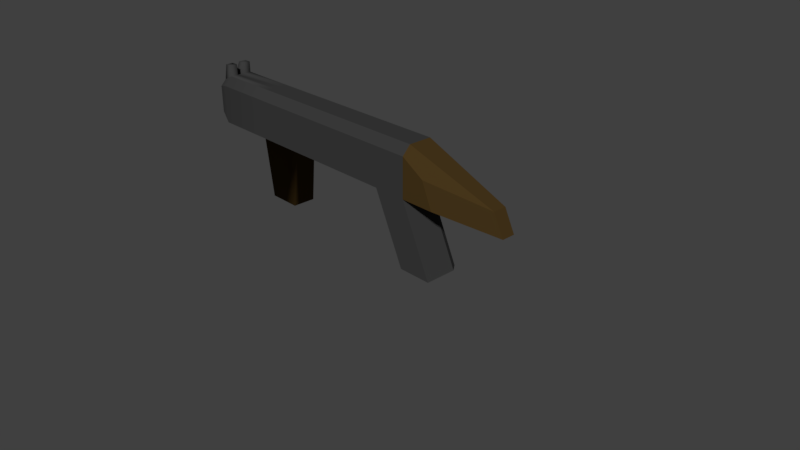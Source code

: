# Source: untitled.blend  (saved by Blender 2.79.0; exported with 4.5.12 LTS)
import bpy
from mathutils import Matrix  # noqa: F401  (used for matrix-valued properties, if any)

bpy.ops.wm.read_factory_settings(use_empty=True)
scene = bpy.context.scene
scene.name = 'Scene'

# ---- collections
col_collection_1 = bpy.data.collections.new('Collection 1'); scene.collection.children.link(col_collection_1)

# ---- materials (node trees are filled in below, after node groups)
mat_material_001 = bpy.data.materials.new('Material.001')
mat_material_001.alpha_threshold = 0.0
mat_material_001.use_transparent_shadow = False
mat_material_001.diffuse_color = (0.04364, 0.04364, 0.04364, 1.0)
mat_material_001.roughness = 0.5
mat_material_002 = bpy.data.materials.new('Material.002')
mat_material_002.alpha_threshold = 0.0
mat_material_002.use_transparent_shadow = False
mat_material_002.diffuse_color = (0.06171, 0.03624, 0.01082, 1.0)
mat_material_002.roughness = 0.5

# ---- material node trees

# ---- world
world_world = bpy.data.worlds.new('World'); scene.world = world_world
world_world.color = (0.05088, 0.05088, 0.05088)
world_world.use_sun_shadow = False
world_world.sun_shadow_jitter_overblur = 0.0
world_world.cycles.sampling_method = 'MANUAL'

# ---- cameras
cam_camera = bpy.data.cameras.new('Camera')
cam_camera.clip_end = 100.0
cam_camera.lens = 35.0
cam_camera.sensor_width = 32.0
cam_camera.sensor_height = 18.0
cam_camera.ortho_scale = 7.314
cam_camera.dof.focus_distance = 0.0
cam_camera.dof.aperture_fstop = 128.0

# ---- meshes
me_cube_001 = bpy.data.meshes.new('Cube.001')
me_cube_001.from_pydata([(-2.882, -0.1858, 1.244), (-2.882, -0.1858, 1.617), (-2.882, 0.1878, 1.244), (-2.882, 0.1878, 1.617), (1.36, -0.2643, 1.155), (1.212, -0.2643, 1.494), (1.36, 0.2643, 1.155), (1.212, 0.2643, 1.494), (0.8253, 0.2643, 1.155), (0.449, 0.2643, 1.155), (-0.00415, 0.2643, 1.155), (-1.345, 0.2643, 1.155), (-1.809, 0.2643, 1.155), (-1.809, 0.2643, 1.683), (-1.345, 0.2643, 1.683), (-0.00415, 0.2643, 1.683), (0.449, 0.2643, 1.683), (0.9022, 0.2643, 1.683), (-1.809, -0.2643, 1.155), (-1.345, -0.2643, 1.155), (-0.00415, -0.2643, 1.155), (0.449, -0.2643, 1.155), (0.9022, -0.2643, 1.155), (0.9022, -0.2643, 1.683), (0.449, -0.2643, 1.683), (-0.00415, -0.2643, 1.683), (-1.345, -0.2643, 1.683), (-1.809, -0.2643, 1.683), (1.251, 0.2643, 0.2367), (0.8751, 0.2643, 0.2367), (0.8751, -0.2643, 0.2367), (1.328, -0.2643, 0.2367), (-2.882, 0.1167, 1.244), (-2.882, 0.04198, 1.244), (-2.882, -0.03274, 1.244), (-2.882, -0.1075, 1.244), (-2.882, -0.1075, 1.699), (-2.882, -0.03274, 1.699), (-2.882, 0.04198, 1.699), (-2.882, 0.1167, 1.699), (2.254, -0.08464, 1.081), (2.254, -0.0248, 1.081), (2.254, 0.03504, 1.081), (2.254, 0.09487, 1.081), (2.115, 0.09487, 1.362), (2.115, 0.03504, 1.362), (2.115, -0.0248, 1.362), (2.115, -0.08464, 1.362), (0.9022, 0.1637, 1.799), (0.9022, 0.05798, 1.799), (0.9022, -0.04775, 1.799), (0.9022, -0.1535, 1.799), (0.449, 0.1637, 1.799), (0.449, 0.05798, 1.799), (0.449, -0.04775, 1.799), (0.449, -0.1535, 1.799), (-0.00415, 0.1637, 1.799), (-0.00415, 0.05798, 1.799), (-0.00415, -0.04775, 1.799), (-0.00415, -0.1535, 1.799), (-1.345, 0.1637, 1.799), (-1.345, 0.05798, 1.799), (-1.345, -0.04775, 1.799), (-1.345, -0.1535, 1.799), (-1.809, 0.1637, 1.799), (-1.809, 0.05798, 1.799), (-1.809, -0.04775, 1.799), (-1.809, -0.1535, 1.799), (-1.809, 0.235, 1.155), (-1.809, 0.05798, 1.155), (-1.809, -0.04775, 1.155), (-1.809, -0.2392, 1.155), (-1.345, 0.235, 1.155), (-1.345, 0.05798, 1.155), (-1.345, -0.04775, 1.155), (-1.345, -0.2392, 1.155), (-0.00415, 0.1637, 1.155), (-0.00415, 0.05798, 1.155), (-0.00415, -0.04775, 1.155), (-0.00415, -0.1535, 1.155), (0.449, 0.1637, 1.155), (0.449, 0.05798, 1.155), (0.449, -0.04775, 1.155), (0.449, -0.1535, 1.155), (0.9022, 0.1637, 1.155), (0.9022, 0.05798, 1.155), (0.9022, -0.04775, 1.155), (0.9022, -0.1535, 1.155), (0.8751, 0.1637, 0.2367), (0.8751, 0.05798, 0.2367), (0.8751, -0.04775, 0.2367), (0.8751, -0.1535, 0.2367), (1.328, 0.1637, 0.2367), (1.328, 0.05798, 0.2367), (1.328, -0.04775, 0.2367), (1.328, -0.1535, 0.2367), (-1.809, -0.1535, 0.2705), (-1.345, -0.1535, 0.2705), (-1.345, 0.05798, 0.2705), (-1.345, 0.1637, 0.2705), (-1.345, -0.04775, 0.2705), (-1.809, 0.1637, 0.2705), (-1.809, 0.05798, 0.2705), (-1.809, -0.04775, 0.2705), (-2.656, -0.2643, 1.683), (-2.656, -0.2643, 1.155), (-2.656, -0.1535, 1.799), (-2.656, -0.1963, 1.155), (-2.656, 0.2643, 1.683), (-2.656, 0.2643, 1.155), (-2.656, 0.1993, 1.155), (-2.656, 0.05798, 1.155), (-2.656, -0.04775, 1.155), (-2.656, 0.1637, 1.799), (-2.656, 0.05798, 1.799), (-2.656, -0.04775, 1.799), (-2.656, -0.1535, 1.946), (-2.759, -0.1535, 1.946), (-2.759, 0.1637, 1.946), (-2.759, 0.05798, 1.946), (-2.759, -0.04775, 1.946), (-2.656, 0.1637, 1.946), (-2.656, 0.05798, 1.946), (-2.656, -0.04775, 1.946)], [], [(32, 39, 3, 2), (8, 17, 7, 6), (40, 47, 5, 4), (105, 104, 1, 0), (87, 40, 4, 22), (106, 36, 1, 104), (47, 51, 23, 5), (51, 55, 24, 23), (55, 59, 25, 24), (59, 63, 26, 25), (63, 67, 27, 26), (107, 71, 18, 105), (71, 75, 19, 18), (75, 79, 20, 19), (79, 83, 21, 20), (87, 22, 31, 95), (4, 5, 23, 22), (22, 23, 24, 21), (21, 24, 25, 20), (20, 25, 26, 19), (19, 26, 27, 18), (109, 108, 13, 12), (12, 13, 14, 11), (11, 14, 15, 10), (10, 15, 16, 9), (9, 16, 17, 8), (91, 95, 31, 30), (22, 21, 30, 31), (9, 8, 28, 29), (80, 9, 29, 88), (21, 83, 91, 30), (83, 82, 90, 91), (82, 81, 89, 90), (81, 80, 88, 89), (29, 28, 92, 88), (88, 92, 93, 89), (89, 93, 94, 90), (90, 94, 95, 91), (8, 84, 92, 28), (84, 85, 93, 92), (85, 86, 94, 93), (86, 87, 95, 94), (10, 9, 80, 76), (76, 80, 81, 77), (77, 81, 82, 78), (78, 82, 83, 79), (11, 10, 76, 72), (72, 76, 77, 73), (73, 77, 78, 74), (74, 78, 79, 75), (12, 11, 72, 68), (69, 68, 101, 102), (70, 69, 102, 103), (72, 73, 98, 99), (109, 12, 68, 110), (110, 68, 69, 111), (111, 69, 70, 112), (112, 70, 71, 107), (14, 13, 64, 60), (60, 64, 65, 61), (61, 65, 66, 62), (62, 66, 67, 63), (15, 14, 60, 56), (56, 60, 61, 57), (57, 61, 62, 58), (58, 62, 63, 59), (16, 15, 56, 52), (52, 56, 57, 53), (53, 57, 58, 54), (54, 58, 59, 55), (17, 16, 52, 48), (48, 52, 53, 49), (49, 53, 54, 50), (50, 54, 55, 51), (7, 17, 48, 44), (44, 48, 49, 45), (45, 49, 50, 46), (46, 50, 51, 47), (108, 3, 39, 113), (115, 37, 120, 123), (114, 38, 37, 115), (36, 106, 116, 117), (8, 6, 43, 84), (84, 43, 42, 85), (85, 42, 41, 86), (86, 41, 40, 87), (6, 7, 44, 43), (43, 44, 45, 42), (42, 45, 46, 41), (41, 46, 47, 40), (0, 1, 36, 35), (35, 36, 37, 34), (34, 37, 38, 33), (33, 38, 39, 32), (101, 99, 98, 102), (102, 98, 100, 103), (103, 100, 97, 96), (75, 71, 96, 97), (74, 75, 97, 100), (71, 70, 103, 96), (68, 72, 99, 101), (73, 74, 100, 98), (66, 115, 106, 67), (65, 114, 115, 66), (64, 113, 114, 65), (13, 108, 113, 64), (34, 112, 107, 35), (33, 111, 112, 34), (32, 110, 111, 33), (2, 109, 110, 32), (2, 3, 108, 109), (35, 107, 105, 0), (67, 106, 104, 27), (18, 27, 104, 105), (121, 118, 119, 122), (123, 120, 117, 116), (113, 39, 118, 121), (114, 113, 121, 122), (37, 36, 117, 120), (106, 115, 123, 116), (38, 114, 122, 119), (39, 38, 119, 118)])
me_cube_001.polygons.foreach_set('use_smooth', [True] * 122)
me_cube_001.polygons.foreach_set('material_index', [0, 1, 1, 0, 1, 0, 1, 0, 0, 0, 0, 0, 0, 0, 0, 0, 1, 0, 0, 0, 0, 0, 0, 0, 0, 0, 0, 0, 0, 0, 0, 0, 0, 0, 0, 0, 0, 0, 0, 0, 0, 0, 0, 0, 0, 0, 0, 0, 0, 0, 0, 1, 1, 1, 0, 0, 0, 0, 0, 0, 0, 0, 0, 0, 0, 0, 0, 0, 0, 0, 0, 0, 0, 0, 1, 1, 1, 1, 0, 0, 0, 0, 1, 1, 1, 1, 1, 1, 1, 1, 0, 0, 0, 0, 0, 0, 0, 1, 1, 1, 1, 1, 0, 0, 0, 0, 0, 0, 0, 0, 0, 0, 0, 0, 0, 0, 0, 0, 0, 0, 0, 0])
_k = set([(0, 1), (0, 35), (0, 105), (1, 36), (1, 104), (2, 3), (2, 32), (2, 109), (3, 39), (3, 108), (4, 5), (4, 22), (4, 40), (5, 23), (5, 47), (6, 7), (6, 8), (6, 43), (7, 17), (7, 44), (8, 28), (8, 84), (9, 10), (9, 29), (9, 80), (10, 11), (11, 12), (12, 109), (13, 14), (13, 108), (14, 15), (15, 16), (16, 17), (17, 48), (18, 19), (18, 105), (19, 20), (20, 21), (21, 30), (21, 83), (22, 31), (22, 87), (23, 24), (23, 51), (24, 25), (25, 26), (26, 27), (27, 104), (28, 29), (28, 92), (29, 88), (30, 31), (30, 91), (31, 95), (32, 33), (33, 34), (34, 35), (36, 37), (36, 106), (37, 38), (38, 39), (39, 113), (40, 41), (40, 47), (40, 87), (41, 42), (42, 43), (43, 44), (43, 84), (44, 45), (44, 48), (45, 46), (46, 47), (47, 51), (48, 49), (48, 52), (49, 50), (50, 51), (51, 55), (52, 56), (55, 59), (56, 60), (59, 63), (60, 64), (63, 67), (64, 113), (67, 106), (80, 81), (81, 82), (82, 83), (84, 85), (84, 92), (85, 86), (86, 87), (88, 89), (89, 90), (90, 91), (92, 93), (93, 94), (94, 95), (116, 117), (117, 120), (118, 119), (118, 121)])
me_cube_001.attributes.new('sharp_edge', 'BOOLEAN', 'EDGE').data.foreach_set('value', [ (min(e.vertices), max(e.vertices)) in _k for e in me_cube_001.edges])
me_cube_001.materials.append(mat_material_001)
me_cube_001.materials.append(mat_material_002)
me_cube_001.use_remesh_preserve_volume = False
me_cube_001.use_remesh_preserve_attributes = False
me_cube_001.use_mirror_vertex_groups = False
me_cube_001.update()
me_cube_001.normals_split_custom_set([tuple(v) for v in zip(*[iter([-1.0, 0.0, 0.0, -1.0, 0.0, 0.0, -1.0, 0.0, 0.0, -1.0, 0.0, 0.0, 0.0, 1.0, 1.714e-08, 0.0, 1.0, 2.799e-08, 0.0, 1.0, 4.142e-08, 0.0, 1.0, 4.142e-08, 0.2056, -0.974, 0.09478, 0.2056, -0.974, 0.09478, 0.2056, -0.974, 0.09478, 0.2056, -0.974, 0.09478, -0.1454, -0.9894, 0.0, -0.1511, -0.9885, 0.0, -0.329, -0.9443, 0.0, -0.329, -0.9443, 0.0, -0.03484, -0.1438, -0.989, -0.03484, -0.1438, -0.989, -0.03484, -0.1438, -0.989, -0.03484, -0.1438, -0.989, -0.2002, -0.7075, 0.6777, -0.414, -0.6574, 0.6297, -0.414, -0.6574, 0.6297, -0.21, -0.7061, 0.6763, 0.2639, -0.7888, 0.5551, 0.2639, -0.7888, 0.5551, 0.2639, -0.7888, 0.5551, 0.2639, -0.7888, 0.5551, 0.0, -0.7222, 0.6917, 0.0, -0.7222, 0.6917, 0.0, -0.7222, 0.6917, 0.0, -0.7222, 0.6917, 0.0, -0.7222, 0.6917, 0.0, -0.7222, 0.6917, 0.0, -0.7222, 0.6917, 0.0, -0.7222, 0.6917, 0.0, -0.7222, 0.6917, 0.0, -0.7222, 0.6917, 0.0, -0.7222, 0.6917, 0.0, -0.7222, 0.6917, 0.0, -0.7222, 0.6917, 0.0, -0.7222, 0.6917, 0.0, -0.7222, 0.6917, 0.0, -0.7222, 0.6917, -0.1866, 0.0, -0.9824, -0.2772, -0.294, -0.9147, 2.363e-08, 0.0, -1.0, -0.1659, 0.0, -0.9861, -0.2772, -0.294, -0.9147, 0.2772, -0.294, -0.9147, 0.0, 0.0, -1.0, 2.363e-08, 0.0, -1.0, 0.2772, -0.294, -0.9147, 0.0, 0.0, -1.0, 0.0, 0.0, -1.0, 0.0, 0.0, -1.0, 0.0, 0.0, -1.0, 0.0, 0.0, -1.0, 0.0, 0.0, -1.0, 0.0, 0.0, -1.0, 0.9071, 0.0, 0.4209, 0.9071, 0.0, 0.4209, 0.9071, 0.0, 0.4209, 0.9071, 0.0, 0.4209, 0.0, -1.0, 0.0, 0.0, -1.0, 0.0, 0.0, -1.0, 0.0, 0.0, -1.0, 6.977e-09, 0.0, -1.0, 6.977e-09, 0.0, -1.0, 0.0, 0.0, -1.0, 0.0, 0.0, -1.0, 4.757e-09, 0.0, -1.0, 4.757e-09, 0.0, -1.0, 0.0, 0.0, -1.0, 0.0, 0.0, -1.0, 0.0, 0.0, -1.0, 0.0, 0.0, -1.0, 0.0, 0.0, -1.0, 0.0, 0.0, -1.0, 0.0, 0.0, -1.0, 0.0, 0.0, -1.0, 0.0, 0.0, -1.0, 0.0, 0.0, -1.0, 0.0, -0.142, 0.9899, 0.0, -0.1475, 0.9891, 0.0, 0.0, 1.0, 0.0, 0.0, 1.0, 0.0, 0.0, 1.0, 0.0, 0.0, 1.0, 0.0, 0.0, 1.0, 0.0, 0.0, 1.0, 0.0, 0.0, 1.0, 0.0, 0.0, 1.0, 0.0, 0.0, 1.0, 0.0, 0.0, 1.0, 0.0, 0.0, 1.0, 0.0, 0.0, 1.0, 0.0, 0.0, 1.0, 8.496e-09, 0.0, 1.0, 6.239e-09, 0.0, 1.0, 6.239e-09, 0.0, 1.0, 8.496e-09, 0.0, 1.0, 2.799e-08, 0.0, 1.0, 1.714e-08, 0.0, 0.0, -1.0, 0.0, 0.0, -1.0, 0.0, 0.0, -1.0, 0.0, 0.0, -1.0, 0.0, -1.0, 6.977e-09, 0.0, -1.0, 4.757e-09, 0.0, -1.0, 1.791e-08, 0.0, -1.0, 1.791e-08, 0.0, 1.0, 6.239e-09, 0.0, 1.0, 1.714e-08, 0.0, 1.0, 0.0, 0.0, 1.0, 0.0, -0.9071, 0.0, -0.4209, -0.9071, 0.0, -0.4209, -0.9071, 0.0, -0.4209, -0.9071, 0.0, -0.4209, -0.9071, 0.0, -0.4209, -0.9071, 0.0, -0.4209, -0.9071, 0.0, -0.4209, -0.9071, 0.0, -0.4209, -0.9071, 0.0, -0.4209, -0.9071, 0.0, -0.4209, -0.9071, 0.0, -0.4209, -0.9071, 0.0, -0.4209, -0.9071, 0.0, -0.4209, -0.9071, 0.0, -0.4209, -0.9071, 0.0, -0.4209, -0.9071, 0.0, -0.4209, -0.9071, 0.0, -0.4209, -0.9071, 0.0, -0.4209, -0.9071, 0.0, -0.4209, -0.9071, 0.0, -0.4209, 0.0, 0.0, -1.0, 0.0, 0.0, -1.0, 0.0, 0.0, -1.0, 0.0, 0.0, -1.0, 0.0, 0.0, -1.0, 0.0, 0.0, -1.0, 0.0, 0.0, -1.0, 0.0, 0.0, -1.0, 0.0, 0.0, -1.0, 0.0, 0.0, -1.0, 0.0, 0.0, -1.0, 0.0, 0.0, -1.0, 0.0, 0.0, -1.0, 0.0, 0.0, -1.0, 0.0, 0.0, -1.0, 0.0, 0.0, -1.0, 0.7453, 0.57, 0.3459, 0.7453, 0.57, 0.3459, 0.7453, 0.57, 0.3459, 0.7453, 0.57, 0.3459, 0.9071, 0.0, 0.4209, 0.9071, 0.0, 0.4209, 0.9071, 0.0, 0.4209, 0.9071, 0.0, 0.4209, 0.9071, 0.0, 0.4209, 0.9071, 0.0, 0.4209, 0.9071, 0.0, 0.4209, 0.9071, 0.0, 0.4209, 0.9071, 0.0, 0.4209, 0.9071, 0.0, 0.4209, 0.9071, 0.0, 0.4209, 0.9071, 0.0, 0.4209, 0.0, 0.0, -1.0, 0.0, 0.0, -1.0, 0.0, 0.0, -1.0, -1.016e-08, 0.0, -1.0, -1.016e-08, 0.0, -1.0, 0.0, 0.0, -1.0, 0.0, 0.0, -1.0, -9.824e-09, 0.0, -1.0, -9.824e-09, 0.0, -1.0, 0.0, 0.0, -1.0, 0.0, 0.0, -1.0, 0.0, 0.0, -1.0, 0.0, 0.0, -1.0, 0.0, 0.0, -1.0, 0.0, 0.0, -1.0, 0.0, 0.0, -1.0, 0.0, 0.0, -1.0, 0.0, 0.0, -1.0, -1.016e-08, 0.0, -1.0, 0.2812, 0.2954, -0.913, 0.2812, 0.2954, -0.913, -1.016e-08, 0.0, -1.0, -9.824e-09, 0.0, -1.0, 0.7071, 0.0, -0.7071, 0.7071, 0.0, -0.7071, -9.824e-09, 0.0, -1.0, 0.0, 0.0, -1.0, 0.7071, 0.0, -0.7071, 0.7071, 0.0, -0.7071, 0.0, 0.0, -1.0, 0.0, 0.0, -1.0, 0.2772, -0.294, -0.9147, -4.662e-08, 0.0, -1.0, 0.0, 0.0, -1.0, 0.2812, 0.2954, -0.913, -0.2812, 0.2954, -0.913, -0.7071, 0.0, -0.7071, -0.2812, 0.2954, -0.913, -0.5817, 0.5516, -0.5978, -0.7071, 0.0, -0.7071, -0.7071, 0.0, -0.7071, -0.7071, 0.0, -0.7071, -0.7071, 0.0, -0.7071, -0.7071, 0.0, -0.7071, 0.2812, 0.2954, -0.913, 0.7071, 0.0, -0.7071, 0.7071, 0.0, -0.7071, 0.5817, 0.5516, -0.5978, -0.1664, 0.0, -0.9861, -4.662e-08, 0.0, -1.0, -0.2812, 0.2954, -0.913, -0.1866, 0.0, -0.9824, -0.1866, 0.0, -0.9824, -0.2812, 0.2954, -0.913, -0.7071, 0.0, -0.7071, -0.1866, 0.0, -0.9824, -0.1866, 0.0, -0.9824, -0.7071, 0.0, -0.7071, -0.7071, 0.0, -0.7071, -0.1866, 0.0, -0.9824, -0.1866, 0.0, -0.9824, -0.7071, 0.0, -0.7071, -0.2772, -0.294, -0.9147, -0.1866, 0.0, -0.9824, 0.0, 0.7547, 0.6561, 0.0, 0.7547, 0.6561, 0.0, 0.7547, 0.6561, 0.0, 0.7547, 0.6561, 0.0, 0.0, 1.0, -8.358e-09, 0.0, 1.0, -8.358e-09, 0.0, 1.0, 0.0, 0.0, 1.0, 0.0, 0.0, 1.0, -8.358e-09, 0.0, 1.0, -4.179e-09, 0.0, 1.0, 0.0, 0.0, 1.0, 0.0, 0.0, 1.0, -4.179e-09, 0.0, 1.0, 0.0, 0.0, 1.0, 0.0, 0.0, 1.0, 0.0, 0.7547, 0.6561, 0.0, 0.7547, 0.6561, 0.0, 0.7547, 0.6561, 0.0, 0.7547, 0.6561, 0.0, 0.0, 1.0, 0.0, 0.0, 1.0, 0.0, 0.0, 1.0, 0.0, 0.0, 1.0, 0.0, 0.0, 1.0, 0.0, 0.0, 1.0, 0.0, 0.0, 1.0, 0.0, 0.0, 1.0, 0.0, 0.0, 1.0, 0.0, 0.0, 1.0, 0.0, 0.0, 1.0, 0.0, 0.0, 1.0, 0.0, 0.7547, 0.6561, 0.0, 0.7547, 0.6561, 0.0, 0.7547, 0.6561, 0.0, 0.7547, 0.6561, 0.0, 0.0, 1.0, 0.0, 0.0, 1.0, 0.0, 0.0, 1.0, 0.0, 0.0, 1.0, 0.0, 0.0, 1.0, 0.0, 0.0, 1.0, 0.0, 0.0, 1.0, 0.0, 0.0, 1.0, 0.0, 0.0, 1.0, 0.0, 0.0, 1.0, 0.0, 0.0, 1.0, 0.0, 0.0, 1.0, 0.0, 0.7547, 0.6561, 0.0, 0.7547, 0.6561, 0.0, 0.7547, 0.6561, 0.0, 0.7547, 0.6561, 0.0, 0.0, 1.0, 0.0, 0.0, 1.0, 0.0, 0.0, 1.0, 0.0, 0.0, 1.0, 0.0, 0.0, 1.0, 0.0, 0.0, 1.0, 0.0, 0.0, 1.0, 0.0, 0.0, 1.0, 0.0, 0.0, 1.0, 0.0, 0.0, 1.0, 0.0, 0.0, 1.0, 0.0, 0.0, 1.0, 0.2526, 0.8127, 0.5251, 0.2526, 0.8127, 0.5251, 0.2526, 0.8127, 0.5251, 0.2526, 0.8127, 0.5251, 0.3389, 0.0, 0.9408, 0.3389, 0.0, 0.9408, 0.3389, 0.0, 0.9408, 0.3389, 0.0, 0.9408, 0.3389, 0.0, 0.9408, 0.3389, 0.0, 0.9408, 0.3389, 0.0, 0.9408, 0.3389, 0.0, 0.9408, 0.3389, 0.0, 0.9408, 0.3389, 0.0, 0.9408, 0.3389, 0.0, 0.9408, 0.3389, 0.0, 0.9408, -0.2093, 0.7379, 0.6416, -0.4095, 0.6885, 0.5986, -0.4095, 0.6885, 0.5986, -0.1967, 0.7399, 0.6433, 0.2028, 0.39, 0.8982, -0.6563, 0.2266, 0.7196, -0.4055, 0.5977, 0.6916, 0.5868, 0.5648, 0.5802, 0.2041, -0.3899, 0.898, -0.6552, -0.2265, 0.7207, -0.6563, 0.2266, 0.7196, 0.2028, 0.39, 0.8982, -0.8559, -0.353, 0.378, 0.4857, -0.7093, 0.5108, 0.5479, -0.6128, 0.5695, -0.5862, -0.7892, 0.1832, -0.03313, 0.1506, -0.988, -0.03313, 0.1506, -0.988, -0.03313, 0.1506, -0.988, -0.03313, 0.1506, -0.988, -0.05447, 0.0, -0.9985, -0.05447, 0.0, -0.9985, -0.05447, 0.0, -0.9985, -0.05447, 0.0, -0.9985, -0.05447, 0.0, -0.9985, -0.05447, 0.0, -0.9985, -0.05447, 0.0, -0.9985, -0.05447, 0.0, -0.9985, -0.05447, 0.0, -0.9985, -0.05447, 0.0, -0.9985, -0.05447, 0.0, -0.9985, -0.05447, 0.0, -0.9985, 0.1944, 0.9768, 0.08963, 0.1944, 0.9768, 0.08963, 0.1944, 0.9768, 0.08963, 0.1944, 0.9768, 0.08963, 0.8969, 0.0, 0.4423, 0.8969, 0.0, 0.4423, 0.8969, 0.0, 0.4423, 0.8969, 0.0, 0.4423, 0.8969, 0.0, 0.4423, 0.8969, 0.0, 0.4423, 0.8969, 0.0, 0.4423, 0.8969, 0.0, 0.4423, 0.8969, 0.0, 0.4423, 0.8969, 0.0, 0.4423, 0.8969, 0.0, 0.4423, 0.8969, 0.0, 0.4423, -1.0, 0.0, 0.0, -1.0, 0.0, 0.0, -1.0, 0.0, 0.0, -1.0, 0.0, 0.0, -1.0, 0.0, 0.0, -1.0, 0.0, 0.0, -1.0, 0.0, 0.0, -1.0, 0.0, 0.0, -1.0, 0.0, 0.0, -1.0, 0.0, 0.0, -1.0, 0.0, 0.0, -1.0, 0.0, 0.0, -1.0, 0.0, 0.0, -1.0, 0.0, 0.0, -1.0, 0.0, 0.0, -1.0, 0.0, 0.0, -0.5817, 0.5516, -0.5978, 0.5817, 0.5516, -0.5978, 0.7071, 0.0, -0.7071, -0.7071, 0.0, -0.7071, -0.7071, 0.0, -0.7071, 0.7071, 0.0, -0.7071, 0.7071, 0.0, -0.7071, -0.7071, 0.0, -0.7071, -0.7071, 0.0, -0.7071, 0.7071, 0.0, -0.7071, 0.5826, -0.5463, -0.6018, -0.5826, -0.5463, -0.6018, 0.2772, -0.294, -0.9147, -0.2772, -0.294, -0.9147, -0.5826, -0.5463, -0.6018, 0.5826, -0.5463, -0.6018, 0.7071, 0.0, -0.7071, 0.2772, -0.294, -0.9147, 0.5826, -0.5463, -0.6018, 0.7071, 0.0, -0.7071, -0.2772, -0.294, -0.9147, -0.7071, 0.0, -0.7071, -0.7071, 0.0, -0.7071, -0.5826, -0.5463, -0.6018, -0.2812, 0.2954, -0.913, 0.2812, 0.2954, -0.913, 0.5817, 0.5516, -0.5978, -0.5817, 0.5516, -0.5978, 0.7071, 0.0, -0.7071, 0.7071, 0.0, -0.7071, 0.7071, 0.0, -0.7071, 0.7071, 0.0, -0.7071, -4.179e-09, 0.0, 1.0, 0.2028, 0.39, 0.8982, 0.4857, -0.7093, 0.5108, 0.0, 0.0, 1.0, -8.358e-09, 0.0, 1.0, 0.2041, -0.3899, 0.898, 0.2028, 0.39, 0.8982, -4.179e-09, 0.0, 1.0, -8.358e-09, 0.0, 1.0, 0.4848, 0.7102, 0.5105, 0.2041, -0.3899, 0.898, -8.358e-09, 0.0, 1.0, 0.0, 0.7547, 0.6561, -0.2093, 0.7379, 0.6416, -0.1967, 0.7399, 0.6433, 0.0, 0.7547, 0.6561, -0.3667, 0.0, -0.9304, -0.1866, 0.0, -0.9824, -0.1866, 0.0, -0.9824, -0.3667, 0.0, -0.9304, -0.3667, 0.0, -0.9304, -0.1866, 0.0, -0.9824, -0.1866, 0.0, -0.9824, -0.3667, 0.0, -0.9304, -0.3667, 0.0, -0.9304, -0.1866, 0.0, -0.9824, -0.1866, 0.0, -0.9824, -0.3667, 0.0, -0.9304, -0.3667, 0.0, -0.9304, -0.1664, 0.0, -0.9861, -0.1866, 0.0, -0.9824, -0.3667, 0.0, -0.9304, -0.3215, 0.9469, 0.0, -0.3215, 0.9469, 0.0, -0.1475, 0.9891, 0.0, -0.142, 0.9899, 0.0, -0.3667, 0.0, -0.9304, -0.1866, 0.0, -0.9824, -0.1659, 0.0, -0.9861, -0.3667, 0.0, -0.9304, 0.0, -0.7222, 0.6917, -0.2002, -0.7075, 0.6777, -0.21, -0.7061, 0.6763, 0.0, -0.7222, 0.6917, 0.0, -1.0, 0.0, 0.0, -1.0, 0.0, -0.1511, -0.9885, 0.0, -0.1454, -0.9894, 0.0, 0.5472, 0.6135, 0.5694, -3.717e-08, 0.0, 1.0, -0.4046, -0.5972, 0.6926, 0.5874, -0.564, 0.5804, 0.5868, 0.5648, 0.5802, -0.4055, 0.5977, 0.6916, -7.434e-08, 0.0, 1.0, 0.5479, -0.6128, 0.5695, 0.4848, 0.7102, 0.5105, -0.8566, 0.3519, 0.3775, -0.587, 0.789, 0.1813, 0.5472, 0.6135, 0.5694, 0.2041, -0.3899, 0.898, 0.4848, 0.7102, 0.5105, 0.5472, 0.6135, 0.5694, 0.5874, -0.564, 0.5804, -0.6563, 0.2266, 0.7196, -0.8559, -0.353, 0.378, -0.5862, -0.7892, 0.1832, -0.4055, 0.5977, 0.6916, 0.4857, -0.7093, 0.5108, 0.2028, 0.39, 0.8982, 0.5868, 0.5648, 0.5802, 0.5479, -0.6128, 0.5695, -0.6552, -0.2265, 0.7207, 0.2041, -0.3899, 0.898, 0.5874, -0.564, 0.5804, -0.4046, -0.5972, 0.6926, -0.8566, 0.3519, 0.3775, -0.6552, -0.2265, 0.7207, -0.4046, -0.5972, 0.6926, -0.587, 0.789, 0.1813])] * 3)])

# ---- objects
ob_cube = bpy.data.objects.new('Cube', me_cube_001)
ob_camera = bpy.data.objects.new('Camera', cam_camera)

# ---- transforms, parenting, visibility, modifiers, constraints
ob_cube.location = (0.0, 0.0, 0.0)
ob_cube.rotation_euler = (-1.629e-07, 0.0, 0.0)
ob_cube.color = (0.8, 0.8, 0.8, 1.0)
ob_cube.lineart.crease_threshold = 0.0
ob_camera.location = (7.481, -6.508, 5.344)
ob_camera.rotation_euler = (1.109, 0.0, 0.8149)
ob_camera.lock_rotations_4d = False
ob_camera.empty_display_type = 'ARROWS'
ob_camera.color = (0.0, 0.0, 0.0, 0.0)
ob_camera.display_type = 'WIRE'
ob_camera.lineart.crease_threshold = 0.0

# ---- collection membership
col_collection_1.objects.link(ob_cube)
col_collection_1.objects.link(ob_camera)

# ---- scene / render settings (as saved in the file)
scene.camera = ob_camera
scene.frame_start = 1; scene.frame_end = 250; scene.frame_set(1)
scene.render.engine = 'BLENDER_EEVEE_NEXT'
scene.render.resolution_percentage = 50
scene.render.dither_intensity = 0.0
scene.cycles.use_denoising = False
scene.cycles.samples = 128
scene.cycles.sampling_pattern = 'TABULATED_SOBOL'
scene.cycles.use_adaptive_sampling = False
scene.cycles.use_light_tree = False
scene.cycles.blur_glossy = 0.0
scene.cycles.sample_clamp_indirect = 0.0
scene.view_settings.view_transform = 'Standard'
bpy.context.view_layer.update()

# ---- added for rendering (the .blend has no usable light): sun
light_auto_sun = bpy.data.lights.new('AutoSun', 'SUN')
light_auto_sun.energy = 3.0
light_auto_sun.angle = 0.0523599
ob_auto_sun = bpy.data.objects.new('AutoSun', light_auto_sun)
scene.collection.objects.link(ob_auto_sun)
ob_auto_sun.rotation_euler = (0.872665, 0.174533, 0.523599)
bpy.context.view_layer.update()
